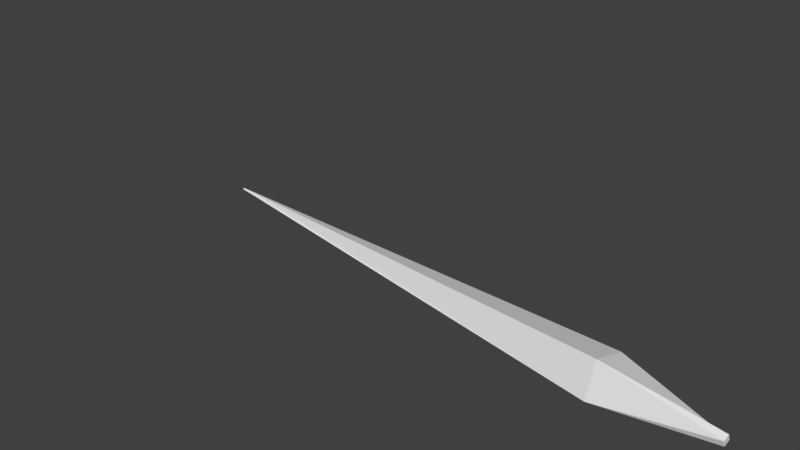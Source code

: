 # Source: alienbullet.blend  (saved by Blender 2.78.0; exported with 4.5.12 LTS)
import bpy
from mathutils import Matrix  # noqa: F401  (used for matrix-valued properties, if any)

bpy.ops.wm.read_factory_settings(use_empty=True)
scene = bpy.context.scene
scene.name = 'Scene'

# ---- collections
col_collection_1 = bpy.data.collections.new('Collection 1'); scene.collection.children.link(col_collection_1)

# ---- materials (node trees are filled in below, after node groups)
mat_alienbullet = bpy.data.materials.new('alienbullet')
mat_alienbullet.alpha_threshold = 0.0
mat_alienbullet.use_transparent_shadow = False
mat_alienbullet.roughness = 0.5
mat_alienbullet.line_color = (0.0, 0.0, 0.0, 1.0)

# ---- material node trees

# ---- world
world_world = bpy.data.worlds.new('World'); scene.world = world_world
world_world.color = (0.05088, 0.05088, 0.05088)
world_world.use_sun_shadow = False
world_world.sun_shadow_jitter_overblur = 0.0
world_world.cycles.sampling_method = 'MANUAL'

# ---- cameras
cam_camera = bpy.data.cameras.new('Camera')
cam_camera.clip_end = 100.0
cam_camera.lens = 35.0
cam_camera.sensor_width = 32.0
cam_camera.sensor_height = 18.0
cam_camera.ortho_scale = 7.314
cam_camera.dof.focus_distance = 0.0
cam_camera.dof.aperture_fstop = 128.0

# ---- meshes
me_cube = bpy.data.meshes.new('Cube')
me_cube.from_pydata([(7.766, 0.01851, -0.02175), (7.766, -0.02989, -0.02175), (-1.06, -0.006351, -0.006351), (-1.06, 0.006351, -0.006351), (7.766, 0.01851, 0.02664), (7.766, -0.02989, 0.02664), (-1.06, -0.006351, 0.006351), (-1.06, 0.006351, 0.006351), (5.848, 0.1854, 0.02039), (5.848, 0.02415, -0.1839), (5.848, -0.01889, 0.1816), (5.848, -0.1802, -0.02265), (8.028, 0.007979, -0.04998), (8.028, -0.06719, -0.01157), (-3.325, -0.02595, 0.00541), (-3.325, -0.006223, -0.004672), (8.028, 0.04639, 0.02519), (8.028, -0.02878, 0.0636), (-3.325, -0.01587, 0.02514), (-3.325, 0.003859, 0.01506), (5.937, 0.2896, -0.09982), (5.937, -0.123, -0.2892), (5.937, 0.1003, 0.3128), (5.937, -0.3123, 0.1235), (8.175, -0.05486, -0.09549), (8.175, -0.1127, 0.04473), (-5.173, -0.04471, 0.01337), (-5.173, -0.02953, -0.02343), (8.175, 0.08536, -0.03765), (8.175, 0.02751, 0.1026), (-5.173, -0.00791, 0.02856), (-5.173, 0.007274, -0.008248), (5.85, 0.2598, -0.5017), (5.85, -0.5249, -0.2787), (5.85, 0.4828, 0.2829), (5.85, -0.3019, 0.506)], [], [(8, 9, 2, 3), (10, 7, 6, 11), (0, 4, 5, 1), (9, 11, 6, 2), (2, 6, 7, 3), (10, 8, 3, 7), (4, 0, 8, 10), (1, 5, 11, 9), (4, 10, 11, 5), (0, 1, 9, 8), (20, 21, 14, 15), (22, 19, 18, 23), (12, 16, 17, 13), (21, 23, 18, 14), (14, 18, 19, 15), (22, 20, 15, 19), (16, 12, 20, 22), (13, 17, 23, 21), (16, 22, 23, 17), (12, 13, 21, 20), (32, 33, 26, 27), (34, 31, 30, 35), (24, 28, 29, 25), (33, 35, 30, 26), (26, 30, 31, 27), (34, 32, 27, 31), (28, 24, 32, 34), (25, 29, 35, 33), (28, 34, 35, 29), (24, 25, 33, 32)])
_uv = me_cube.uv_layers.new(name='UVMap')
_uv.uv.foreach_set('vector', [0.5001, 0.4629, 0.5001, 0.4629, 0.0675, 0.4629, 0.0675, 0.4629, 0.5001, 0.541, 0.0675, 0.541, 0.0675, 0.541, 0.5001, 0.541, 0.9326, 0.4629, 0.9326, 0.541, 0.9326, 0.541, 0.9326, 0.4629, 0.5001, 0.4629, 0.5001, 0.541, 0.0675, 0.541, 0.0675, 0.4629, 0.0675, 0.4629, 0.0675, 0.541, 0.0675, 0.541, 0.0675, 0.4629, 0.5001, 0.541, 0.5001, 0.4629, 0.0675, 0.4629, 0.0675, 0.541, 0.9326, 0.541, 0.9326, 0.4629, 0.5001, 0.4629, 0.5001, 0.541, 0.9326, 0.4629, 0.9326, 0.541, 0.5001, 0.541, 0.5001, 0.4629, 0.9326, 0.541, 0.5001, 0.541, 0.5001, 0.541, 0.9326, 0.541, 0.9326, 0.4629, 0.9326, 0.4629, 0.5001, 0.4629, 0.5001, 0.4629, 0.5001, 0.4629, 0.5001, 0.4629, 0.0675, 0.4629, 0.0675, 0.4629, 0.5001, 0.541, 0.0675, 0.541, 0.0675, 0.541, 0.5001, 0.541, 0.9326, 0.4629, 0.9326, 0.541, 0.9326, 0.541, 0.9326, 0.4629, 0.5001, 0.4629, 0.5001, 0.541, 0.0675, 0.541, 0.0675, 0.4629, 0.0675, 0.4629, 0.0675, 0.541, 0.0675, 0.541, 0.0675, 0.4629, 0.5001, 0.541, 0.5001, 0.4629, 0.0675, 0.4629, 0.0675, 0.541, 0.9326, 0.541, 0.9326, 0.4629, 0.5001, 0.4629, 0.5001, 0.541, 0.9326, 0.4629, 0.9326, 0.541, 0.5001, 0.541, 0.5001, 0.4629, 0.9326, 0.541, 0.5001, 0.541, 0.5001, 0.541, 0.9326, 0.541, 0.9326, 0.4629, 0.9326, 0.4629, 0.5001, 0.4629, 0.5001, 0.4629, 0.5001, 0.2399, 0.5001, 0.2399, 0.02848, 0.2399, 0.02848, 0.2399, 0.5001, 0.764, 0.02848, 0.764, 0.02848, 0.764, 0.5001, 0.764, 0.9717, 0.2399, 0.9717, 0.764, 0.9716, 0.764, 0.9717, 0.2399, 0.5001, 0.2399, 0.5001, 0.764, 0.02848, 0.764, 0.02848, 0.2399, 0.02848, 0.2399, 0.02848, 0.764, 0.02848, 0.764, 0.02848, 0.2399, 0.5001, 0.764, 0.5001, 0.2399, 0.02848, 0.2399, 0.02848, 0.764, 0.9717, 0.764, 0.9717, 0.2399, 0.5001, 0.2399, 0.5001, 0.764, 0.9717, 0.2399, 0.9716, 0.764, 0.5001, 0.764, 0.5001, 0.2399, 0.9717, 0.764, 0.5001, 0.764, 0.5001, 0.764, 0.9716, 0.764, 0.9717, 0.2399, 0.9717, 0.2399, 0.5001, 0.2399, 0.5001, 0.2399])
me_cube.materials.append(mat_alienbullet)
me_cube.use_remesh_preserve_volume = False
me_cube.use_remesh_preserve_attributes = False
me_cube.use_mirror_vertex_groups = False
me_cube.update()

# ---- objects
ob_cube = bpy.data.objects.new('Cube', me_cube)
ob_camera = bpy.data.objects.new('Camera', cam_camera)

# ---- transforms, parenting, visibility, modifiers, constraints
ob_cube.location = (0.2, 0.0, 0.0)
ob_cube.scale = (0.5813, 0.5813, 0.5813)
ob_cube.lock_rotations_4d = False
ob_cube.empty_display_type = 'ARROWS'
ob_cube.lineart.crease_threshold = 0.0
ob_camera.location = (7.481, -6.508, 5.344)
ob_camera.rotation_euler = (1.109, 0.0, 0.8149)
ob_camera.lock_rotations_4d = False
ob_camera.empty_display_type = 'ARROWS'
ob_camera.color = (0.0, 0.0, 0.0, 0.0)
ob_camera.display_type = 'WIRE'
ob_camera.lineart.crease_threshold = 0.0

# ---- collection membership
col_collection_1.objects.link(ob_cube)
col_collection_1.objects.link(ob_camera)

# ---- scene / render settings (as saved in the file)
scene.camera = ob_camera
scene.frame_start = 1; scene.frame_end = 250; scene.frame_set(1)
scene.render.engine = 'BLENDER_EEVEE_NEXT'
scene.render.resolution_percentage = 50
scene.render.dither_intensity = 0.0
scene.cycles.use_denoising = False
scene.cycles.samples = 128
scene.cycles.sampling_pattern = 'TABULATED_SOBOL'
scene.cycles.light_sampling_threshold = 0.0
scene.cycles.use_adaptive_sampling = False
scene.cycles.use_light_tree = False
scene.cycles.blur_glossy = 0.0
scene.cycles.sample_clamp_indirect = 0.0
scene.view_settings.view_transform = 'Standard'
bpy.context.view_layer.update()

# ---- added for rendering (the .blend has no usable light): sun
light_auto_sun = bpy.data.lights.new('AutoSun', 'SUN')
light_auto_sun.energy = 3.0
light_auto_sun.angle = 0.0523599
ob_auto_sun = bpy.data.objects.new('AutoSun', light_auto_sun)
scene.collection.objects.link(ob_auto_sun)
ob_auto_sun.rotation_euler = (0.872665, 0.174533, 0.523599)
bpy.context.view_layer.update()
